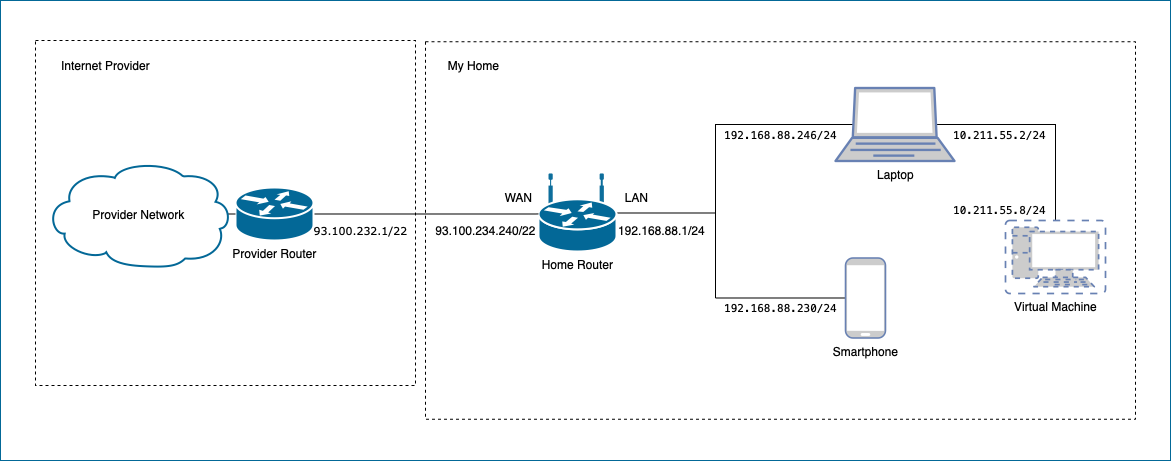

The diagram above was exported from draw.io. Its source (the exported page's mxGraphModel, read from the mxfile embedded in the PNG):
<mxGraphModel dx="1277" dy="858" grid="1" gridSize="10" guides="1" tooltips="1" connect="1" arrows="1" fold="1" page="1" pageScale="1" pageWidth="1169" pageHeight="827" math="0" shadow="0">
  <root>
    <mxCell id="0" />
    <mxCell id="1" parent="0" />
    <mxCell id="XCAacSJ6gxurIJdwBr1N-49" value="" style="whiteSpace=wrap;html=1;labelBackgroundColor=#FFFFFF;fontColor=#000000;strokeColor=#036897;fillColor=#FFFFFF;gradientColor=none;" vertex="1" parent="1">
      <mxGeometry y="150" width="1170" height="460" as="geometry" />
    </mxCell>
    <mxCell id="XCAacSJ6gxurIJdwBr1N-30" value="" style="whiteSpace=wrap;html=1;dashed=1;gradientColor=none;" vertex="1" parent="1">
      <mxGeometry x="425" y="191.25" width="710" height="377.5" as="geometry" />
    </mxCell>
    <mxCell id="XCAacSJ6gxurIJdwBr1N-29" value="" style="whiteSpace=wrap;html=1;gradientColor=none;dashed=1;" vertex="1" parent="1">
      <mxGeometry x="35" y="190" width="380" height="345" as="geometry" />
    </mxCell>
    <mxCell id="XCAacSJ6gxurIJdwBr1N-44" style="edgeStyle=elbowEdgeStyle;rounded=0;jumpStyle=none;orthogonalLoop=1;jettySize=auto;html=1;entryX=0.15;entryY=0.5;entryDx=0;entryDy=0;entryPerimeter=0;endArrow=none;endFill=0;strokeColor=default;exitX=1;exitY=0.5;exitDx=0;exitDy=0;exitPerimeter=0;" edge="1" parent="1" source="XCAacSJ6gxurIJdwBr1N-2" target="XCAacSJ6gxurIJdwBr1N-7">
      <mxGeometry relative="1" as="geometry">
        <mxPoint x="645" y="357.5" as="sourcePoint" />
        <Array as="points">
          <mxPoint x="715" y="357.5" />
          <mxPoint x="725" y="307.5" />
        </Array>
      </mxGeometry>
    </mxCell>
    <mxCell id="XCAacSJ6gxurIJdwBr1N-2" value="Home Router" style="shape=mxgraph.cisco.routers.wireless_router;sketch=0;html=1;pointerEvents=1;dashed=0;fillColor=#036897;strokeColor=#ffffff;strokeWidth=2;verticalLabelPosition=bottom;verticalAlign=top;align=center;outlineConnect=0;" vertex="1" parent="1">
      <mxGeometry x="538" y="324" width="78" height="77" as="geometry" />
    </mxCell>
    <mxCell id="XCAacSJ6gxurIJdwBr1N-40" style="edgeStyle=none;rounded=0;jumpStyle=none;orthogonalLoop=1;jettySize=auto;html=1;exitX=1;exitY=0.5;exitDx=0;exitDy=0;exitPerimeter=0;endArrow=none;endFill=0;strokeColor=default;" edge="1" parent="1" source="XCAacSJ6gxurIJdwBr1N-3" target="XCAacSJ6gxurIJdwBr1N-2">
      <mxGeometry relative="1" as="geometry">
        <Array as="points">
          <mxPoint x="535" y="363.5" />
        </Array>
      </mxGeometry>
    </mxCell>
    <mxCell id="XCAacSJ6gxurIJdwBr1N-3" value="Provider Router" style="shape=mxgraph.cisco.routers.router;sketch=0;html=1;pointerEvents=1;dashed=0;fillColor=#036897;strokeColor=#ffffff;strokeWidth=2;verticalLabelPosition=bottom;verticalAlign=top;align=center;outlineConnect=0;" vertex="1" parent="1">
      <mxGeometry x="235" y="337" width="78" height="53" as="geometry" />
    </mxCell>
    <mxCell id="XCAacSJ6gxurIJdwBr1N-45" style="edgeStyle=elbowEdgeStyle;rounded=0;jumpStyle=none;orthogonalLoop=1;jettySize=auto;html=1;exitX=0;exitY=0.5;exitDx=0;exitDy=0;exitPerimeter=0;endArrow=none;endFill=0;strokeColor=default;" edge="1" parent="1" source="XCAacSJ6gxurIJdwBr1N-6">
      <mxGeometry relative="1" as="geometry">
        <mxPoint x="715" y="357.5" as="targetPoint" />
        <Array as="points">
          <mxPoint x="715" y="417.5" />
        </Array>
      </mxGeometry>
    </mxCell>
    <mxCell id="XCAacSJ6gxurIJdwBr1N-6" value="&lt;font color=&quot;#000000&quot;&gt;Smartphone&lt;/font&gt;" style="fontColor=#0066CC;verticalAlign=top;verticalLabelPosition=bottom;labelPosition=center;align=center;html=1;outlineConnect=0;fillColor=#CCCCCC;strokeColor=#6881B3;gradientColor=none;gradientDirection=north;strokeWidth=2;shape=mxgraph.networks.mobile;" vertex="1" parent="1">
      <mxGeometry x="845" y="407.5" width="40" height="80" as="geometry" />
    </mxCell>
    <mxCell id="XCAacSJ6gxurIJdwBr1N-46" style="edgeStyle=orthogonalEdgeStyle;rounded=0;jumpStyle=none;orthogonalLoop=1;jettySize=auto;html=1;exitX=0.85;exitY=0.5;exitDx=0;exitDy=0;exitPerimeter=0;endArrow=none;endFill=0;strokeColor=default;" edge="1" parent="1" source="XCAacSJ6gxurIJdwBr1N-7" target="XCAacSJ6gxurIJdwBr1N-38">
      <mxGeometry relative="1" as="geometry" />
    </mxCell>
    <mxCell id="XCAacSJ6gxurIJdwBr1N-7" value="&lt;font color=&quot;#000000&quot;&gt;Laptop&lt;/font&gt;" style="fontColor=#0066CC;verticalAlign=top;verticalLabelPosition=bottom;labelPosition=center;align=center;html=1;outlineConnect=0;fillColor=#CCCCCC;strokeColor=#6881B3;gradientColor=none;gradientDirection=north;strokeWidth=2;shape=mxgraph.networks.laptop;" vertex="1" parent="1">
      <mxGeometry x="835" y="237.5" width="119" height="73" as="geometry" />
    </mxCell>
    <mxCell id="XCAacSJ6gxurIJdwBr1N-17" value="&lt;p style=&quot;margin: 0px ; font-stretch: normal ; font-size: 11px ; line-height: normal ; font-family: &amp;#34;menlo&amp;#34;&quot;&gt;&lt;span style=&quot;font-family: &amp;#34;verdana&amp;#34; , &amp;#34;arial&amp;#34; , &amp;#34;helvetica&amp;#34; , sans-serif ; background-color: rgb(255 , 255 , 255)&quot;&gt;93.100.232.1/22&lt;/span&gt;&lt;br&gt;&lt;/p&gt;" style="text;html=1;align=center;verticalAlign=middle;resizable=0;points=[];autosize=1;strokeColor=none;fillColor=none;" vertex="1" parent="1">
      <mxGeometry x="305" y="370" width="110" height="20" as="geometry" />
    </mxCell>
    <mxCell id="XCAacSJ6gxurIJdwBr1N-18" value="93.100.234.240/22" style="text;html=1;align=center;verticalAlign=middle;resizable=0;points=[];autosize=1;strokeColor=none;fillColor=none;" vertex="1" parent="1">
      <mxGeometry x="425" y="370" width="120" height="20" as="geometry" />
    </mxCell>
    <mxCell id="XCAacSJ6gxurIJdwBr1N-19" value="WAN" style="text;html=1;align=center;verticalAlign=middle;resizable=0;points=[];autosize=1;strokeColor=none;fillColor=none;" vertex="1" parent="1">
      <mxGeometry x="498" y="337" width="40" height="20" as="geometry" />
    </mxCell>
    <mxCell id="XCAacSJ6gxurIJdwBr1N-21" value="LAN" style="text;html=1;align=center;verticalAlign=middle;resizable=0;points=[];autosize=1;strokeColor=none;fillColor=none;" vertex="1" parent="1">
      <mxGeometry x="616" y="337" width="40" height="20" as="geometry" />
    </mxCell>
    <mxCell id="XCAacSJ6gxurIJdwBr1N-22" value="192.168.88.1/24" style="text;html=1;align=center;verticalAlign=middle;resizable=0;points=[];autosize=1;strokeColor=none;fillColor=none;" vertex="1" parent="1">
      <mxGeometry x="611" y="370" width="100" height="20" as="geometry" />
    </mxCell>
    <mxCell id="XCAacSJ6gxurIJdwBr1N-27" value="&lt;p style=&quot;margin: 0px ; font-stretch: normal ; font-size: 11px ; line-height: normal ; font-family: &amp;#34;menlo&amp;#34;&quot;&gt;&lt;span&gt;192.168.88.246/24&lt;/span&gt;&lt;/p&gt;" style="text;html=1;align=center;verticalAlign=middle;resizable=0;points=[];autosize=1;strokeColor=none;fillColor=none;" vertex="1" parent="1">
      <mxGeometry x="715" y="275" width="130" height="20" as="geometry" />
    </mxCell>
    <mxCell id="XCAacSJ6gxurIJdwBr1N-28" value="&lt;p style=&quot;margin: 0px ; font-stretch: normal ; font-size: 11px ; line-height: normal ; font-family: &amp;#34;menlo&amp;#34;&quot;&gt;&lt;span&gt;192.168.88.230/24&lt;/span&gt;&lt;/p&gt;" style="text;html=1;align=center;verticalAlign=middle;resizable=0;points=[];autosize=1;strokeColor=none;fillColor=none;" vertex="1" parent="1">
      <mxGeometry x="715" y="447.5" width="130" height="20" as="geometry" />
    </mxCell>
    <mxCell id="XCAacSJ6gxurIJdwBr1N-31" value="Internet Provider" style="text;html=1;align=center;verticalAlign=middle;resizable=0;points=[];autosize=1;strokeColor=none;fillColor=none;" vertex="1" parent="1">
      <mxGeometry x="55" y="205" width="100" height="20" as="geometry" />
    </mxCell>
    <mxCell id="XCAacSJ6gxurIJdwBr1N-32" value="My Home" style="text;html=1;align=center;verticalAlign=middle;resizable=0;points=[];autosize=1;strokeColor=none;fillColor=none;" vertex="1" parent="1">
      <mxGeometry x="438" y="205" width="70" height="20" as="geometry" />
    </mxCell>
    <mxCell id="XCAacSJ6gxurIJdwBr1N-36" style="edgeStyle=none;rounded=0;jumpStyle=none;orthogonalLoop=1;jettySize=auto;html=1;exitX=0.98;exitY=0.5;exitDx=0;exitDy=0;exitPerimeter=0;entryX=0;entryY=0.5;entryDx=0;entryDy=0;entryPerimeter=0;endArrow=none;endFill=0;strokeColor=default;" edge="1" parent="1" source="XCAacSJ6gxurIJdwBr1N-34" target="XCAacSJ6gxurIJdwBr1N-3">
      <mxGeometry relative="1" as="geometry" />
    </mxCell>
    <mxCell id="XCAacSJ6gxurIJdwBr1N-34" value="" style="shape=mxgraph.cisco.storage.cloud;sketch=0;html=1;pointerEvents=1;dashed=0;fillColor=#FFFFFF;strokeColor=#036897;strokeWidth=2;verticalLabelPosition=bottom;verticalAlign=top;align=center;outlineConnect=0;" vertex="1" parent="1">
      <mxGeometry x="45" y="310.5" width="186" height="106" as="geometry" />
    </mxCell>
    <mxCell id="XCAacSJ6gxurIJdwBr1N-35" value="Provider Network" style="text;html=1;align=center;verticalAlign=middle;resizable=0;points=[];autosize=1;strokeColor=none;fillColor=none;" vertex="1" parent="1">
      <mxGeometry x="83" y="353.5" width="110" height="20" as="geometry" />
    </mxCell>
    <mxCell id="XCAacSJ6gxurIJdwBr1N-38" value="&lt;font color=&quot;#000000&quot;&gt;Virtual Machine&lt;/font&gt;" style="fontColor=#0066CC;verticalAlign=top;verticalLabelPosition=bottom;labelPosition=center;align=center;html=1;outlineConnect=0;fillColor=#CCCCCC;strokeColor=#6881B3;gradientColor=none;gradientDirection=north;strokeWidth=2;shape=mxgraph.networks.virtual_pc;dashed=1;" vertex="1" parent="1">
      <mxGeometry x="1005" y="370" width="100" height="73" as="geometry" />
    </mxCell>
    <mxCell id="XCAacSJ6gxurIJdwBr1N-47" value="&lt;p style=&quot;margin: 0px ; font-stretch: normal ; font-size: 11px ; line-height: normal ; font-family: &amp;#34;menlo&amp;#34;&quot;&gt;&lt;span&gt;10.211.55.8/24&lt;/span&gt;&lt;/p&gt;" style="text;html=1;align=center;verticalAlign=middle;resizable=0;points=[];autosize=1;strokeColor=none;fillColor=none;" vertex="1" parent="1">
      <mxGeometry x="944" y="350" width="110" height="20" as="geometry" />
    </mxCell>
    <mxCell id="XCAacSJ6gxurIJdwBr1N-48" value="&lt;p style=&quot;margin: 0px ; font-stretch: normal ; font-size: 11px ; line-height: normal ; font-family: &amp;#34;menlo&amp;#34;&quot;&gt;&lt;span&gt;10.211.55.2/24&lt;/span&gt;&lt;/p&gt;" style="text;html=1;align=center;verticalAlign=middle;resizable=0;points=[];autosize=1;strokeColor=none;fillColor=none;" vertex="1" parent="1">
      <mxGeometry x="944" y="275" width="110" height="20" as="geometry" />
    </mxCell>
  </root>
</mxGraphModel>